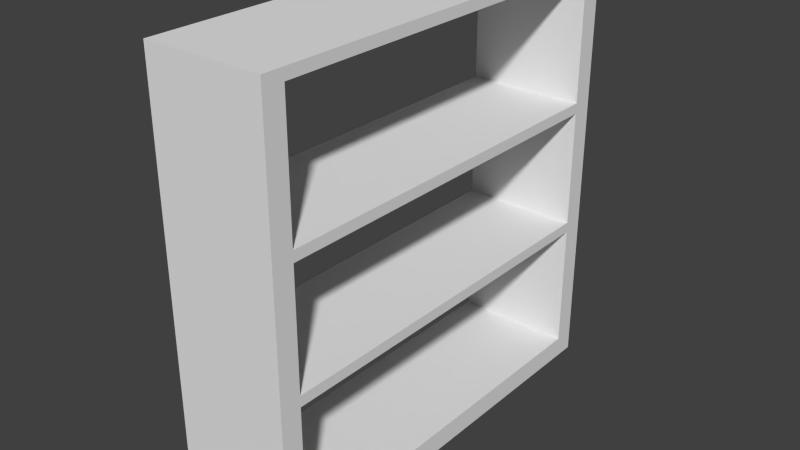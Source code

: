 # Source: Shelf.blend  (saved by Blender 2.70.0; exported with 4.5.12 LTS)
import bpy
from mathutils import Matrix  # noqa: F401  (used for matrix-valued properties, if any)

bpy.ops.wm.read_factory_settings(use_empty=True)
scene = bpy.context.scene
scene.name = 'Scene'

# ---- collections
col_collection_1 = bpy.data.collections.new('Collection 1'); scene.collection.children.link(col_collection_1)

# ---- world
world_world = bpy.data.worlds.new('World'); scene.world = world_world
world_world.color = (0.05088, 0.05088, 0.05088)
world_world.use_sun_shadow = False
world_world.sun_shadow_jitter_overblur = 0.0
world_world.cycles.sampling_method = 'MANUAL'
world_world.cycles.sample_map_resolution = 256

# ---- meshes
me_cube = bpy.data.meshes.new('Cube')
me_cube.from_pydata([(-0.28, -1.0, 0.0), (-0.28, 1.0, 0.0), (0.28, 1.0, 0.0), (0.28, -1.0, 0.0), (-0.28, -1.0, 2.0), (-0.28, 1.0, 2.0), (0.28, 1.0, 2.0), (0.28, -1.0, 2.0), (-0.28, -1.0, 0.1), (-0.28, 1.0, 0.1), (0.28, 1.0, 0.1), (0.28, -1.0, 0.1), (-0.28, -1.0, 1.95), (-0.28, 1.0, 1.95), (0.28, 1.0, 1.95), (0.28, -1.0, 1.95), (-0.28, 0.9, 2.0), (-0.28, 0.9, 0.0), (0.28, 0.9, 2.0), (0.28, 0.9, 0.0), (-0.28, 0.9, 0.1), (0.28, 0.9, 0.1), (-0.28, 0.9, 1.95), (0.28, 0.9, 1.95), (-0.28, -0.9, 0.0), (0.28, -0.9, 2.0), (-0.28, -0.9, 0.1), (-0.28, -0.9, 1.95), (-0.28, -0.9, 2.0), (0.28, -0.9, 0.0), (0.28, -0.9, 0.1), (0.28, -0.9, 1.95), (-0.28, 1.0, 1.3), (-0.28, 1.0, 0.7), (0.28, 1.0, 1.3), (0.28, 1.0, 0.7), (-0.28, 0.9, 1.3), (-0.28, 0.9, 0.7), (0.28, 0.9, 1.3), (0.28, 0.9, 0.7), (-0.28, 1.0, 0.75), (0.28, 1.0, 0.75), (-0.28, 0.9, 0.75), (0.28, 0.9, 0.75), (-0.28, 1.0, 1.35), (0.28, 1.0, 1.35), (-0.28, 0.9, 1.35), (0.28, 0.9, 1.35), (-0.28, -1.0, 1.3), (-0.28, -1.0, 0.7), (0.28, -1.0, 1.3), (0.28, -1.0, 0.7), (0.28, -0.9, 1.3), (0.28, -0.9, 0.7), (-0.28, -0.9, 1.3), (-0.28, -0.9, 0.7), (-0.28, -1.0, 0.75), (0.28, -1.0, 0.75), (0.28, -0.9, 0.75), (-0.28, -0.9, 0.75), (-0.28, -1.0, 1.35), (0.28, -1.0, 1.35), (0.28, -0.9, 1.35), (-0.28, -0.9, 1.35)], [], [(20, 9, 1, 17), (9, 10, 2, 1), (30, 11, 3, 29), (11, 8, 0, 3), (18, 6, 5, 16), (37, 33, 9, 20), (33, 35, 10, 9), (53, 51, 11, 30), (51, 49, 8, 11), (16, 5, 13, 22), (5, 6, 14, 13), (25, 7, 15, 31), (7, 4, 12, 15), (26, 20, 17, 24), (10, 21, 19, 2), (25, 18, 16, 28), (20, 26, 30, 21), (35, 39, 21, 10), (28, 16, 22, 27), (6, 18, 23, 14), (21, 30, 29, 19), (46, 47, 23, 22), (18, 25, 31, 23), (8, 26, 24, 0), (7, 25, 28, 4), (49, 55, 26, 8), (4, 28, 27, 12), (62, 63, 27, 31), (22, 23, 31, 27), (46, 44, 32, 36), (42, 40, 33, 37), (44, 45, 34, 32), (40, 41, 35, 33), (45, 47, 38, 34), (41, 43, 39, 35), (20, 21, 39, 37), (42, 43, 38, 36), (36, 32, 40, 42), (32, 34, 41, 40), (34, 38, 43, 41), (38, 52, 54, 36), (47, 62, 52, 38), (22, 13, 44, 46), (13, 14, 45, 44), (14, 23, 47, 45), (62, 61, 50, 52), (58, 57, 51, 53), (61, 60, 48, 50), (57, 56, 49, 51), (60, 63, 54, 48), (56, 59, 55, 49), (30, 26, 55, 53), (58, 59, 54, 52), (52, 50, 57, 58), (50, 48, 56, 57), (48, 54, 59, 56), (46, 63, 62, 47), (36, 54, 63, 46), (31, 15, 61, 62), (15, 12, 60, 61), (12, 27, 63, 60), (37, 55, 59, 42), (42, 59, 58, 43), (43, 58, 53, 39), (39, 53, 55, 37)])
_uv = me_cube.uv_layers.new(name='UVMap')
_uv.uv.foreach_set('vector', [0.02083, 0.02083, 0.0, 0.02083, 0.0, 3.146e-08, 0.02083, 2.988e-08, 0.4167, 0.8125, 0.5333, 0.8125, 0.5333, 0.8333, 0.4167, 0.8333, 0.4375, 0.02083, 0.4167, 0.02083, 0.4167, 1.118e-09, 0.4375, 0.0, 0.4167, 0.4375, 0.3, 0.4375, 0.3, 0.4167, 0.4167, 0.4167, 0.0, 0.4375, 0.0, 0.4167, 0.1167, 0.4167, 0.1167, 0.4375, 0.02083, 0.1458, 1.242e-08, 0.1458, 0.0, 0.02083, 0.02083, 0.02083, 0.4167, 0.6875, 0.5333, 0.6875, 0.5333, 0.8125, 0.4167, 0.8125, 0.4375, 0.1458, 0.4167, 0.1458, 0.4167, 0.02083, 0.4375, 0.02083, 0.4167, 0.5625, 0.3, 0.5625, 0.3, 0.4375, 0.4167, 0.4375, 0.02083, 0.4167, 3.725e-08, 0.4167, 2.484e-08, 0.4063, 0.02083, 0.4063, 0.4167, 0.4167, 0.5333, 0.4167, 0.5333, 0.4271, 0.4167, 0.4271, 0.4375, 0.4167, 0.4167, 0.4167, 0.4167, 0.4062, 0.4375, 0.4062, 0.4167, 0.8333, 0.3, 0.8333, 0.3, 0.8229, 0.4167, 0.8229, 0.3958, 0.02083, 0.02083, 0.02083, 0.02083, 2.988e-08, 0.3958, 1.573e-09, 0.8333, 0.02083, 0.8125, 0.02083, 0.8125, 4.719e-09, 0.8333, 3.602e-09, 2.484e-08, 0.8125, 0.0, 0.4375, 0.1167, 0.4375, 0.1167, 0.8125, 1.0, 0.4167, 1.0, 0.7917, 0.8833, 0.7917, 0.8833, 0.4167, 0.8333, 0.1458, 0.8125, 0.1458, 0.8125, 0.02083, 0.8333, 0.02083, 0.3958, 0.4167, 0.02083, 0.4167, 0.02083, 0.4063, 0.3958, 0.4062, 0.8333, 0.4167, 0.8125, 0.4167, 0.8125, 0.4062, 0.8333, 0.4062, 0.8125, 0.02083, 0.4375, 0.02083, 0.4375, 0.0, 0.8125, 4.719e-09, 0.125, 0.8333, 0.125, 0.95, 0.0, 0.95, 0.0, 0.8333, 0.8125, 0.4167, 0.4375, 0.4167, 0.4375, 0.4062, 0.8125, 0.4062, 0.4167, 0.02083, 0.3958, 0.02083, 0.3958, 1.573e-09, 0.4167, 0.0, 2.484e-08, 0.8333, 2.484e-08, 0.8125, 0.1167, 0.8125, 0.1167, 0.8333, 0.4167, 0.1458, 0.3958, 0.1458, 0.3958, 0.02083, 0.4167, 0.02083, 0.4167, 0.4167, 0.3958, 0.4167, 0.3958, 0.4062, 0.4167, 0.4062, 0.9, 0.7917, 0.9, 0.9083, 0.775, 0.9083, 0.775, 0.7917, 0.8833, 0.7917, 0.7667, 0.7917, 0.7667, 0.4167, 0.8833, 0.4167, 0.02083, 0.2813, 2.484e-08, 0.2813, 2.484e-08, 0.2708, 0.02083, 0.2708, 0.02083, 0.1563, 1.242e-08, 0.1563, 1.242e-08, 0.1458, 0.02083, 0.1458, 0.4167, 0.5521, 0.5333, 0.5521, 0.5333, 0.5625, 0.4167, 0.5625, 0.4167, 0.6771, 0.5333, 0.6771, 0.5333, 0.6875, 0.4167, 0.6875, 0.8333, 0.2813, 0.8125, 0.2813, 0.8125, 0.2708, 0.8333, 0.2708, 0.8333, 0.1562, 0.8125, 0.1562, 0.8125, 0.1458, 0.8333, 0.1458, 0.3, 0.7917, 0.3, 0.9083, 0.175, 0.9083, 0.175, 0.7917, 0.4146, 0.8333, 0.4146, 0.95, 0.3, 0.95, 0.3, 0.8333, 0.02083, 0.2708, 2.484e-08, 0.2708, 1.242e-08, 0.1563, 0.02083, 0.1563, 0.4167, 0.5625, 0.5333, 0.5625, 0.5333, 0.6771, 0.4167, 0.6771, 0.8333, 0.2708, 0.8125, 0.2708, 0.8125, 0.1562, 0.8333, 0.1562, 0.8333, 0.375, 0.8333, 0.0, 0.95, 0.0, 0.95, 0.375, 0.8125, 0.2813, 0.4375, 0.2813, 0.4375, 0.2708, 0.8125, 0.2708, 0.02083, 0.4063, 2.484e-08, 0.4063, 2.484e-08, 0.2813, 0.02083, 0.2813, 0.4167, 0.4271, 0.5333, 0.4271, 0.5333, 0.5521, 0.4167, 0.5521, 0.8333, 0.4062, 0.8125, 0.4062, 0.8125, 0.2813, 0.8333, 0.2813, 0.4375, 0.2813, 0.4167, 0.2813, 0.4167, 0.2708, 0.4375, 0.2708, 0.4375, 0.1562, 0.4167, 0.1562, 0.4167, 0.1458, 0.4375, 0.1458, 0.4167, 0.6979, 0.3, 0.6979, 0.3, 0.6875, 0.4167, 0.6875, 0.4167, 0.5729, 0.3, 0.5729, 0.3, 0.5625, 0.4167, 0.5625, 0.4167, 0.2812, 0.3958, 0.2812, 0.3958, 0.2708, 0.4167, 0.2708, 0.4167, 0.1562, 0.3958, 0.1562, 0.3958, 0.1458, 0.4167, 0.1458, 0.775, 0.7917, 0.775, 0.9083, 0.65, 0.9083, 0.65, 0.7917, 0.65, 0.7917, 0.65, 0.9083, 0.5354, 0.9083, 0.5354, 0.7917, 0.4375, 0.2708, 0.4167, 0.2708, 0.4167, 0.1562, 0.4375, 0.1562, 0.4167, 0.6875, 0.3, 0.6875, 0.3, 0.5729, 0.4167, 0.5729, 0.4167, 0.2708, 0.3958, 0.2708, 0.3958, 0.1562, 0.4167, 0.1562, 0.3, 0.4167, 0.3, 0.7917, 0.1833, 0.7917, 0.1833, 0.4167, 0.02083, 0.2708, 0.3958, 0.2708, 0.3958, 0.2812, 0.02083, 0.2813, 0.4375, 0.4062, 0.4167, 0.4062, 0.4167, 0.2813, 0.4375, 0.2813, 0.4167, 0.8229, 0.3, 0.8229, 0.3, 0.6979, 0.4167, 0.6979, 0.4167, 0.4062, 0.3958, 0.4062, 0.3958, 0.2812, 0.4167, 0.2812, 0.02083, 0.1458, 0.3958, 0.1458, 0.3958, 0.1562, 0.02083, 0.1563, 0.65, 0.4167, 0.65, 0.7917, 0.5333, 0.7917, 0.5333, 0.4167, 0.8125, 0.1562, 0.4375, 0.1562, 0.4375, 0.1458, 0.8125, 0.1458, 0.65, 0.7917, 0.65, 0.4167, 0.7667, 0.4167, 0.7667, 0.7917])
me_cube.use_remesh_preserve_volume = False
me_cube.use_remesh_preserve_attributes = False
me_cube.use_mirror_vertex_groups = False
me_cube.update()

# ---- objects
ob_cube = bpy.data.objects.new('Cube', me_cube)

# ---- transforms, parenting, visibility, modifiers, constraints
ob_cube.location = (0.0, 0.0, 0.0)
ob_cube.lineart.crease_threshold = 0.0

# ---- collection membership
col_collection_1.objects.link(ob_cube)

# ---- scene / render settings (as saved in the file)
scene.frame_start = 1; scene.frame_end = 250; scene.frame_set(1)
scene.render.engine = 'BLENDER_EEVEE_NEXT'
scene.render.resolution_percentage = 50
scene.render.dither_intensity = 0.0
scene.cycles.use_denoising = False
scene.cycles.samples = 10
scene.cycles.sampling_pattern = 'TABULATED_SOBOL'
scene.cycles.light_sampling_threshold = 0.0
scene.cycles.use_adaptive_sampling = False
scene.cycles.use_light_tree = False
scene.cycles.blur_glossy = 0.0
scene.cycles.volume_bounces = 1
scene.cycles.pixel_filter_type = 'GAUSSIAN'
scene.cycles.sample_clamp_indirect = 0.0
scene.view_settings.view_transform = 'Standard'
bpy.context.view_layer.update()

# ---- added for rendering (the .blend has no active camera and no usable light): camera, sun
cam_auto = bpy.data.cameras.new('AutoCamera')
cam_auto.lens = 50.0
cam_auto.sensor_width = 36.0
cam_auto.clip_end = 1000.0
ob_auto_camera = bpy.data.objects.new('AutoCamera', cam_auto)
scene.collection.objects.link(ob_auto_camera)
ob_auto_camera.location = (2.66773, -3.20127, 3.13418)
ob_auto_camera.rotation_euler = (1.09748, -7.21219e-08, 0.694738)
scene.camera = ob_auto_camera
light_auto_sun = bpy.data.lights.new('AutoSun', 'SUN')
light_auto_sun.energy = 3.0
light_auto_sun.angle = 0.0523599
ob_auto_sun = bpy.data.objects.new('AutoSun', light_auto_sun)
scene.collection.objects.link(ob_auto_sun)
ob_auto_sun.rotation_euler = (0.872665, 0.174533, 0.523599)
bpy.context.view_layer.update()
